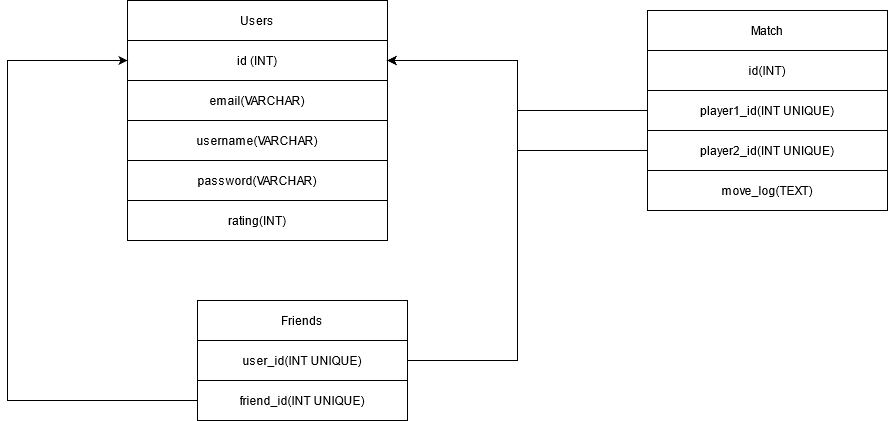

The diagram above was exported from draw.io. Its source (the exported page's mxGraphModel, read from the mxfile embedded in the PNG):
<mxGraphModel dx="1422" dy="791" grid="1" gridSize="10" guides="1" tooltips="1" connect="1" arrows="1" fold="1" page="1" pageScale="1" pageWidth="1100" pageHeight="850" math="0" shadow="0">
  <root>
    <mxCell id="0" />
    <mxCell id="1" parent="0" />
    <mxCell id="I_7ibBArxJM_zrdqUV-p-2" value="" style="shape=table;html=1;whiteSpace=wrap;startSize=0;container=1;collapsible=0;childLayout=tableLayout;" parent="1" vertex="1">
      <mxGeometry x="250" y="30" width="260" height="240" as="geometry" />
    </mxCell>
    <mxCell id="I_7ibBArxJM_zrdqUV-p-3" value="" style="shape=partialRectangle;html=1;whiteSpace=wrap;collapsible=0;dropTarget=0;pointerEvents=0;fillColor=none;top=0;left=0;bottom=0;right=0;points=[[0,0.5],[1,0.5]];portConstraint=eastwest;" parent="I_7ibBArxJM_zrdqUV-p-2" vertex="1">
      <mxGeometry width="260" height="40" as="geometry" />
    </mxCell>
    <mxCell id="I_7ibBArxJM_zrdqUV-p-4" value="Users" style="shape=partialRectangle;html=1;whiteSpace=wrap;connectable=0;overflow=hidden;fillColor=none;top=0;left=0;bottom=0;right=0;" parent="I_7ibBArxJM_zrdqUV-p-3" vertex="1">
      <mxGeometry width="260" height="40" as="geometry" />
    </mxCell>
    <mxCell id="I_7ibBArxJM_zrdqUV-p-5" value="" style="shape=partialRectangle;html=1;whiteSpace=wrap;collapsible=0;dropTarget=0;pointerEvents=0;fillColor=none;top=0;left=0;bottom=0;right=0;points=[[0,0.5],[1,0.5]];portConstraint=eastwest;" parent="I_7ibBArxJM_zrdqUV-p-2" vertex="1">
      <mxGeometry y="40" width="260" height="40" as="geometry" />
    </mxCell>
    <mxCell id="I_7ibBArxJM_zrdqUV-p-6" value="id (INT)" style="shape=partialRectangle;html=1;whiteSpace=wrap;connectable=0;overflow=hidden;fillColor=none;top=0;left=0;bottom=0;right=0;" parent="I_7ibBArxJM_zrdqUV-p-5" vertex="1">
      <mxGeometry width="260" height="40" as="geometry" />
    </mxCell>
    <mxCell id="I_7ibBArxJM_zrdqUV-p-7" value="" style="shape=partialRectangle;html=1;whiteSpace=wrap;collapsible=0;dropTarget=0;pointerEvents=0;fillColor=none;top=0;left=0;bottom=0;right=0;points=[[0,0.5],[1,0.5]];portConstraint=eastwest;" parent="I_7ibBArxJM_zrdqUV-p-2" vertex="1">
      <mxGeometry y="80" width="260" height="40" as="geometry" />
    </mxCell>
    <mxCell id="I_7ibBArxJM_zrdqUV-p-8" value="email(VARCHAR)" style="shape=partialRectangle;html=1;whiteSpace=wrap;connectable=0;overflow=hidden;fillColor=none;top=0;left=0;bottom=0;right=0;" parent="I_7ibBArxJM_zrdqUV-p-7" vertex="1">
      <mxGeometry width="260" height="40" as="geometry" />
    </mxCell>
    <mxCell id="I_7ibBArxJM_zrdqUV-p-9" value="" style="shape=partialRectangle;html=1;whiteSpace=wrap;collapsible=0;dropTarget=0;pointerEvents=0;fillColor=none;top=0;left=0;bottom=0;right=0;points=[[0,0.5],[1,0.5]];portConstraint=eastwest;" parent="I_7ibBArxJM_zrdqUV-p-2" vertex="1">
      <mxGeometry y="120" width="260" height="40" as="geometry" />
    </mxCell>
    <mxCell id="I_7ibBArxJM_zrdqUV-p-10" value="username(VARCHAR)" style="shape=partialRectangle;html=1;whiteSpace=wrap;connectable=0;overflow=hidden;fillColor=none;top=0;left=0;bottom=0;right=0;" parent="I_7ibBArxJM_zrdqUV-p-9" vertex="1">
      <mxGeometry width="260" height="40" as="geometry" />
    </mxCell>
    <mxCell id="I_7ibBArxJM_zrdqUV-p-11" value="" style="shape=partialRectangle;html=1;whiteSpace=wrap;collapsible=0;dropTarget=0;pointerEvents=0;fillColor=none;top=0;left=0;bottom=0;right=0;points=[[0,0.5],[1,0.5]];portConstraint=eastwest;" parent="I_7ibBArxJM_zrdqUV-p-2" vertex="1">
      <mxGeometry y="160" width="260" height="40" as="geometry" />
    </mxCell>
    <mxCell id="I_7ibBArxJM_zrdqUV-p-12" value="password(VARCHAR)" style="shape=partialRectangle;html=1;whiteSpace=wrap;connectable=0;overflow=hidden;fillColor=none;top=0;left=0;bottom=0;right=0;" parent="I_7ibBArxJM_zrdqUV-p-11" vertex="1">
      <mxGeometry width="260" height="40" as="geometry" />
    </mxCell>
    <mxCell id="I_7ibBArxJM_zrdqUV-p-13" value="" style="shape=partialRectangle;html=1;whiteSpace=wrap;collapsible=0;dropTarget=0;pointerEvents=0;fillColor=none;top=0;left=0;bottom=0;right=0;points=[[0,0.5],[1,0.5]];portConstraint=eastwest;" parent="I_7ibBArxJM_zrdqUV-p-2" vertex="1">
      <mxGeometry y="200" width="260" height="40" as="geometry" />
    </mxCell>
    <mxCell id="I_7ibBArxJM_zrdqUV-p-14" value="rating(INT)" style="shape=partialRectangle;html=1;whiteSpace=wrap;connectable=0;overflow=hidden;fillColor=none;top=0;left=0;bottom=0;right=0;" parent="I_7ibBArxJM_zrdqUV-p-13" vertex="1">
      <mxGeometry width="260" height="40" as="geometry" />
    </mxCell>
    <mxCell id="I_7ibBArxJM_zrdqUV-p-17" value="" style="shape=table;html=1;whiteSpace=wrap;startSize=0;container=1;collapsible=0;childLayout=tableLayout;" parent="1" vertex="1">
      <mxGeometry x="770" y="40" width="240" height="200" as="geometry" />
    </mxCell>
    <mxCell id="I_7ibBArxJM_zrdqUV-p-18" value="" style="shape=partialRectangle;html=1;whiteSpace=wrap;collapsible=0;dropTarget=0;pointerEvents=0;fillColor=none;top=0;left=0;bottom=0;right=0;points=[[0,0.5],[1,0.5]];portConstraint=eastwest;" parent="I_7ibBArxJM_zrdqUV-p-17" vertex="1">
      <mxGeometry width="240" height="40" as="geometry" />
    </mxCell>
    <mxCell id="I_7ibBArxJM_zrdqUV-p-19" value="Match" style="shape=partialRectangle;html=1;whiteSpace=wrap;connectable=0;overflow=hidden;fillColor=none;top=0;left=0;bottom=0;right=0;" parent="I_7ibBArxJM_zrdqUV-p-18" vertex="1">
      <mxGeometry width="240" height="40" as="geometry" />
    </mxCell>
    <mxCell id="I_7ibBArxJM_zrdqUV-p-20" value="" style="shape=partialRectangle;html=1;whiteSpace=wrap;collapsible=0;dropTarget=0;pointerEvents=0;fillColor=none;top=0;left=0;bottom=0;right=0;points=[[0,0.5],[1,0.5]];portConstraint=eastwest;" parent="I_7ibBArxJM_zrdqUV-p-17" vertex="1">
      <mxGeometry y="40" width="240" height="40" as="geometry" />
    </mxCell>
    <mxCell id="I_7ibBArxJM_zrdqUV-p-21" value="id(INT)" style="shape=partialRectangle;html=1;whiteSpace=wrap;connectable=0;overflow=hidden;fillColor=none;top=0;left=0;bottom=0;right=0;" parent="I_7ibBArxJM_zrdqUV-p-20" vertex="1">
      <mxGeometry width="240" height="40" as="geometry" />
    </mxCell>
    <mxCell id="I_7ibBArxJM_zrdqUV-p-22" value="" style="shape=partialRectangle;html=1;whiteSpace=wrap;collapsible=0;dropTarget=0;pointerEvents=0;fillColor=none;top=0;left=0;bottom=0;right=0;points=[[0,0.5],[1,0.5]];portConstraint=eastwest;" parent="I_7ibBArxJM_zrdqUV-p-17" vertex="1">
      <mxGeometry y="80" width="240" height="40" as="geometry" />
    </mxCell>
    <mxCell id="I_7ibBArxJM_zrdqUV-p-23" value="player1_id(INT UNIQUE)" style="shape=partialRectangle;html=1;whiteSpace=wrap;connectable=0;overflow=hidden;fillColor=none;top=0;left=0;bottom=0;right=0;" parent="I_7ibBArxJM_zrdqUV-p-22" vertex="1">
      <mxGeometry width="240" height="40" as="geometry" />
    </mxCell>
    <mxCell id="I_7ibBArxJM_zrdqUV-p-24" value="" style="shape=partialRectangle;html=1;whiteSpace=wrap;collapsible=0;dropTarget=0;pointerEvents=0;fillColor=none;top=0;left=0;bottom=0;right=0;points=[[0,0.5],[1,0.5]];portConstraint=eastwest;" parent="I_7ibBArxJM_zrdqUV-p-17" vertex="1">
      <mxGeometry y="120" width="240" height="40" as="geometry" />
    </mxCell>
    <mxCell id="I_7ibBArxJM_zrdqUV-p-25" value="player2_id(INT UNIQUE)" style="shape=partialRectangle;html=1;whiteSpace=wrap;connectable=0;overflow=hidden;fillColor=none;top=0;left=0;bottom=0;right=0;" parent="I_7ibBArxJM_zrdqUV-p-24" vertex="1">
      <mxGeometry width="240" height="40" as="geometry" />
    </mxCell>
    <mxCell id="I_7ibBArxJM_zrdqUV-p-26" value="" style="shape=partialRectangle;html=1;whiteSpace=wrap;collapsible=0;dropTarget=0;pointerEvents=0;fillColor=none;top=0;left=0;bottom=0;right=0;points=[[0,0.5],[1,0.5]];portConstraint=eastwest;" parent="I_7ibBArxJM_zrdqUV-p-17" vertex="1">
      <mxGeometry y="160" width="240" height="40" as="geometry" />
    </mxCell>
    <mxCell id="I_7ibBArxJM_zrdqUV-p-27" value="move_log(TEXT)" style="shape=partialRectangle;html=1;whiteSpace=wrap;connectable=0;overflow=hidden;fillColor=none;top=0;left=0;bottom=0;right=0;" parent="I_7ibBArxJM_zrdqUV-p-26" vertex="1">
      <mxGeometry width="240" height="40" as="geometry" />
    </mxCell>
    <mxCell id="I_7ibBArxJM_zrdqUV-p-45" value="" style="shape=table;html=1;whiteSpace=wrap;startSize=0;container=1;collapsible=0;childLayout=tableLayout;" parent="1" vertex="1">
      <mxGeometry x="320" y="330" width="210" height="120" as="geometry" />
    </mxCell>
    <mxCell id="I_7ibBArxJM_zrdqUV-p-46" value="" style="shape=partialRectangle;html=1;whiteSpace=wrap;collapsible=0;dropTarget=0;pointerEvents=0;fillColor=none;top=0;left=0;bottom=0;right=0;points=[[0,0.5],[1,0.5]];portConstraint=eastwest;" parent="I_7ibBArxJM_zrdqUV-p-45" vertex="1">
      <mxGeometry width="210" height="40" as="geometry" />
    </mxCell>
    <mxCell id="I_7ibBArxJM_zrdqUV-p-47" value="Friends" style="shape=partialRectangle;html=1;whiteSpace=wrap;connectable=0;overflow=hidden;fillColor=none;top=0;left=0;bottom=0;right=0;" parent="I_7ibBArxJM_zrdqUV-p-46" vertex="1">
      <mxGeometry width="210" height="40" as="geometry" />
    </mxCell>
    <mxCell id="I_7ibBArxJM_zrdqUV-p-48" value="" style="shape=partialRectangle;html=1;whiteSpace=wrap;collapsible=0;dropTarget=0;pointerEvents=0;fillColor=none;top=0;left=0;bottom=0;right=0;points=[[0,0.5],[1,0.5]];portConstraint=eastwest;" parent="I_7ibBArxJM_zrdqUV-p-45" vertex="1">
      <mxGeometry y="40" width="210" height="40" as="geometry" />
    </mxCell>
    <mxCell id="I_7ibBArxJM_zrdqUV-p-49" value="user_id(INT UNIQUE)" style="shape=partialRectangle;html=1;whiteSpace=wrap;connectable=0;overflow=hidden;fillColor=none;top=0;left=0;bottom=0;right=0;" parent="I_7ibBArxJM_zrdqUV-p-48" vertex="1">
      <mxGeometry width="210" height="40" as="geometry" />
    </mxCell>
    <mxCell id="I_7ibBArxJM_zrdqUV-p-50" value="" style="shape=partialRectangle;html=1;whiteSpace=wrap;collapsible=0;dropTarget=0;pointerEvents=0;fillColor=none;top=0;left=0;bottom=0;right=0;points=[[0,0.5],[1,0.5]];portConstraint=eastwest;" parent="I_7ibBArxJM_zrdqUV-p-45" vertex="1">
      <mxGeometry y="80" width="210" height="40" as="geometry" />
    </mxCell>
    <mxCell id="I_7ibBArxJM_zrdqUV-p-51" value="friend_id(INT UNIQUE)" style="shape=partialRectangle;html=1;whiteSpace=wrap;connectable=0;overflow=hidden;fillColor=none;top=0;left=0;bottom=0;right=0;" parent="I_7ibBArxJM_zrdqUV-p-50" vertex="1">
      <mxGeometry width="210" height="40" as="geometry" />
    </mxCell>
    <mxCell id="I_7ibBArxJM_zrdqUV-p-54" style="edgeStyle=orthogonalEdgeStyle;rounded=0;orthogonalLoop=1;jettySize=auto;html=1;" parent="1" source="I_7ibBArxJM_zrdqUV-p-24" target="I_7ibBArxJM_zrdqUV-p-5" edge="1">
      <mxGeometry relative="1" as="geometry" />
    </mxCell>
    <mxCell id="I_7ibBArxJM_zrdqUV-p-55" style="edgeStyle=orthogonalEdgeStyle;rounded=0;orthogonalLoop=1;jettySize=auto;html=1;" parent="1" source="I_7ibBArxJM_zrdqUV-p-22" target="I_7ibBArxJM_zrdqUV-p-5" edge="1">
      <mxGeometry relative="1" as="geometry" />
    </mxCell>
    <mxCell id="I_7ibBArxJM_zrdqUV-p-56" style="edgeStyle=orthogonalEdgeStyle;rounded=0;orthogonalLoop=1;jettySize=auto;html=1;entryX=1;entryY=0.5;entryDx=0;entryDy=0;" parent="1" source="I_7ibBArxJM_zrdqUV-p-48" target="I_7ibBArxJM_zrdqUV-p-5" edge="1">
      <mxGeometry relative="1" as="geometry">
        <Array as="points">
          <mxPoint x="640" y="390" />
          <mxPoint x="640" y="90" />
        </Array>
      </mxGeometry>
    </mxCell>
    <mxCell id="I_7ibBArxJM_zrdqUV-p-57" style="edgeStyle=orthogonalEdgeStyle;rounded=0;orthogonalLoop=1;jettySize=auto;html=1;entryX=0;entryY=0.5;entryDx=0;entryDy=0;" parent="1" source="I_7ibBArxJM_zrdqUV-p-50" target="I_7ibBArxJM_zrdqUV-p-5" edge="1">
      <mxGeometry relative="1" as="geometry">
        <Array as="points">
          <mxPoint x="130" y="430" />
          <mxPoint x="130" y="90" />
        </Array>
      </mxGeometry>
    </mxCell>
  </root>
</mxGraphModel>